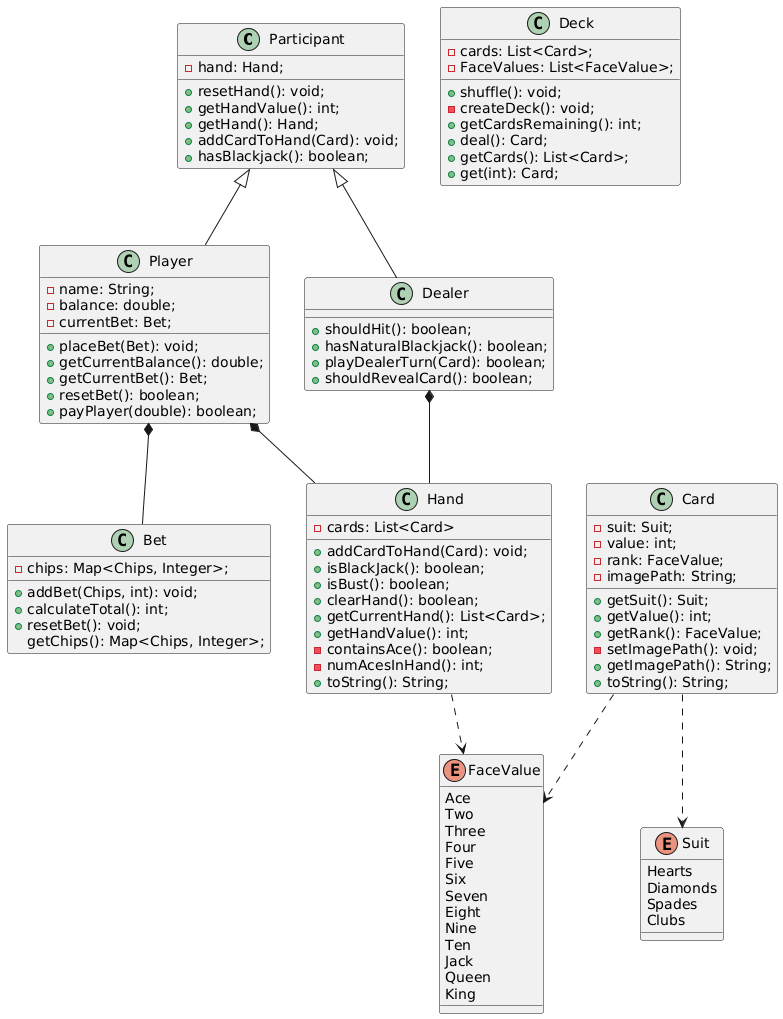

The diagram above was rendered by PlantUML. Its source (embedded in the PNG):
@startuml
class Participant {
  -hand: Hand; 
  +resetHand(): void;
  +getHandValue(): int; 
  +getHand(): Hand; 
  +addCardToHand(Card): void; 
  +hasBlackjack(): boolean;
}

class Player {
  -name: String; 
  -balance: double; 
  -currentBet: Bet; 
  +placeBet(Bet): void; 
  +getCurrentBalance(): double; 
  +getCurrentBet(): Bet; 
  +resetBet(): boolean; 
  +payPlayer(double): boolean; 
}

class Dealer {
  +shouldHit(): boolean; 
  +hasNaturalBlackjack(): boolean; 
  +playDealerTurn(Card): boolean; 
  +shouldRevealCard(): boolean; 
}

Participant <|-- Player 
Participant <|-- Dealer

class Bet {
  -chips: Map<Chips, Integer>; 
  +addBet(Chips, int): void; 
  +calculateTotal(): int; 
  +resetBet(): void; 
  getChips(): Map<Chips, Integer>;
}

Player *-- Bet 

class Hand {
  -cards: List<Card>
  +addCardToHand(Card): void; 
  +isBlackJack(): boolean; 
  +isBust(): boolean; 
  +clearHand(): boolean; 
  +getCurrentHand(): List<Card>; 
  +getHandValue(): int; 
  -containsAce(): boolean; 
  -numAcesInHand(): int; 
  +toString(): String; 
}

Player *-- Hand
Dealer *-- Hand

class Deck {
  -cards: List<Card>; 
  -FaceValues: List<FaceValue>; 
  +shuffle(): void; 
  -createDeck(): void; 
  +getCardsRemaining(): int; 
  +deal(): Card; 
  +getCards(): List<Card>; 
  +get(int): Card; 
}

class Card {
  -suit: Suit; 
  -value: int; 
  -rank: FaceValue; 
  -imagePath: String; 
  +getSuit(): Suit; 
  +getValue(): int; 
  +getRank(): FaceValue; 
  -setImagePath(): void; 
  +getImagePath(): String; 
  +toString(): String;
}

enum Suit {
  Hearts 
  Diamonds
  Spades
  Clubs
}

enum FaceValue {
  Ace
  Two
  Three
  Four
  Five
  Six
  Seven
  Eight
  Nine
  Ten
  Jack
  Queen
  King
}

Card ..> Suit
Card ..> FaceValue
Hand ..> FaceValue
@enduml